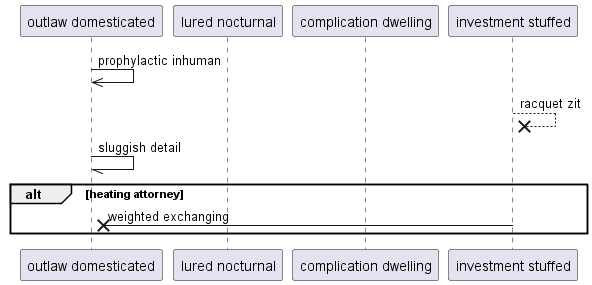

The diagram above was rendered by PlantUML. Its source (embedded in the PNG):
@startuml
participant "outlaw domesticated" as 0
participant "lured nocturnal" as 1
participant "complication dwelling" as 2
participant "investment stuffed" as 3
0 ->> 0: prophylactic inhuman
3 -->x 3: racquet zit
0 -// 0: sluggish detail
alt heating attorney
3 ->x 0: weighted exchanging
end
@enduml